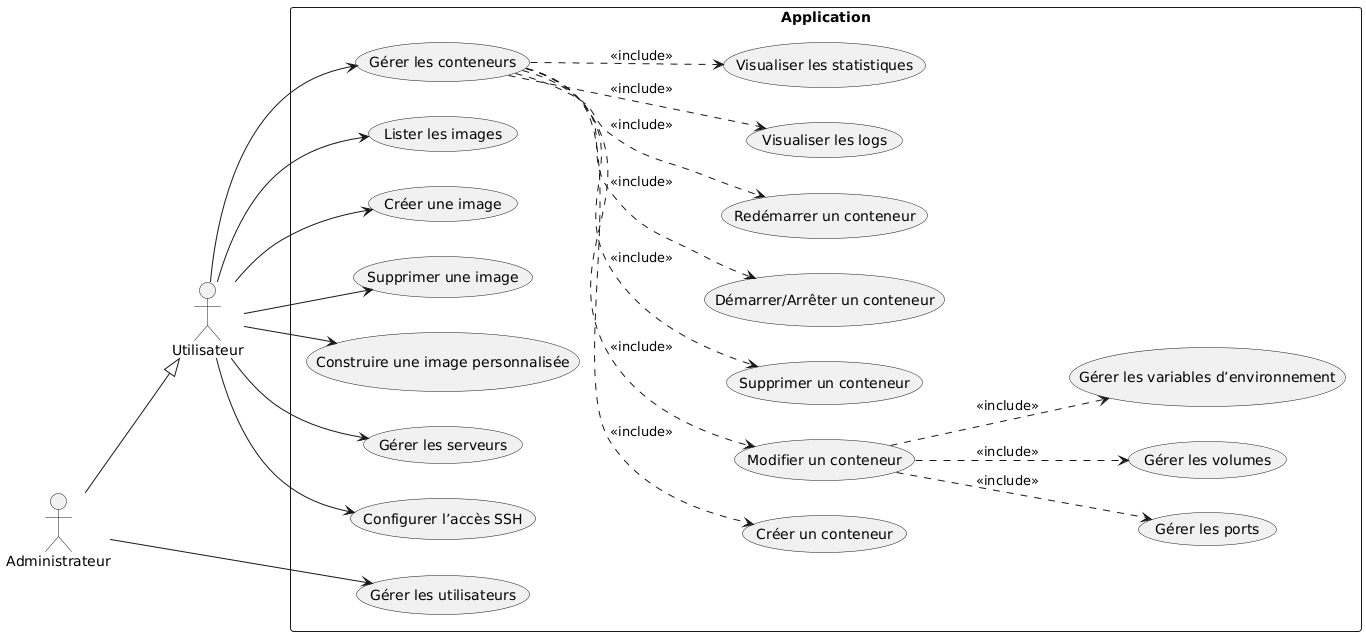

The diagram above was rendered by PlantUML. Its source (embedded in the PNG):
@startuml
left to right direction
skinparam packageStyle rectangle

actor Utilisateur as User
actor Administrateur as Admin
Admin --|> User

rectangle "Application" {
  ' Gestion des Conteneurs
  usecase "Gérer les conteneurs" as UC1
  usecase "Créer un conteneur" as UC2
  usecase "Modifier un conteneur" as UC3
  usecase "Supprimer un conteneur" as UC4
  usecase "Démarrer/Arrêter un conteneur" as UC5
  usecase "Redémarrer un conteneur" as UC6
  usecase "Visualiser les logs" as UC7
  usecase "Visualiser les statistiques" as UC8

  ' Configuration des Conteneurs
  usecase "Gérer les ports" as UC9
  usecase "Gérer les volumes" as UC10
  usecase "Gérer les variables d’environnement" as UC11

  ' Gestion des Images
  usecase "Lister les images" as UC14
  usecase "Créer une image" as UC15
  usecase "Supprimer une image" as UC16
  usecase "Construire une image personnalisée" as UC17

  ' Gestion des Serveurs
  usecase "Gérer les serveurs" as UC21
  usecase "Configurer l’accès SSH" as UC22

  ' Gestion des Utilisateurs (admin only)
  usecase "Gérer les utilisateurs" as UC23

  ' Relations entre cas d'utilisation
  UC1 ..> UC2  : <<include>>
  UC1 ..> UC3  : <<include>>
  UC1 ..> UC4  : <<include>>
  UC1 ..> UC5  : <<include>>
  UC1 ..> UC6  : <<include>>
  UC1 ..> UC7  : <<include>>
  UC1 ..> UC8  : <<include>>
  UC3 ..> UC9  : <<include>>
  UC3 ..> UC10 : <<include>>
  UC3 ..> UC11 : <<include>>
}

' Relations avec les acteurs
User --> UC1
User --> UC14
User --> UC15
User --> UC16
User --> UC17
User --> UC21
User --> UC22

Admin --> UC23
@enduml